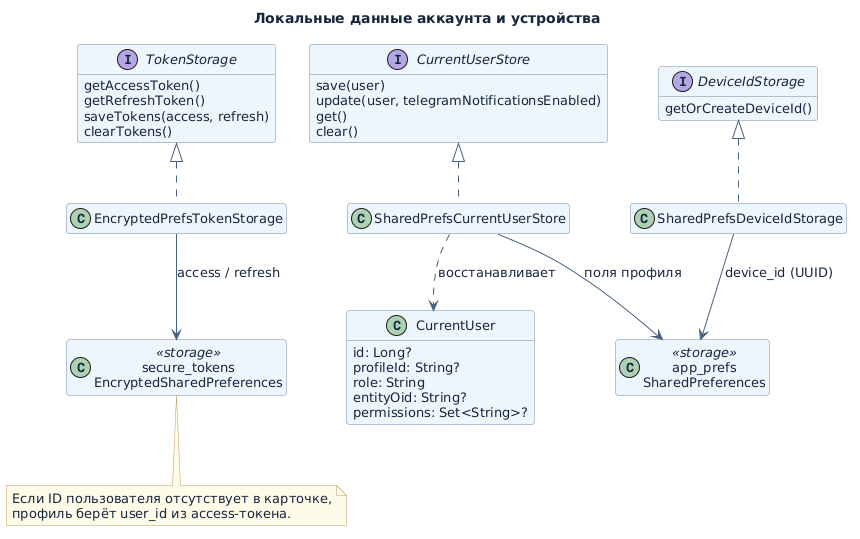

The diagram above was rendered by PlantUML. Its source (embedded in the PNG):
@startuml
skinparam backgroundColor #FFFFFF
skinparam defaultFontName DejaVu Sans
skinparam defaultFontColor #16263C
skinparam defaultFontSize 13
skinparam shadowing false
skinparam ArrowColor #476180
skinparam packageStyle rectangle
skinparam packageBackgroundColor #F5F8FC
skinparam packageBorderColor #A8BACF
skinparam componentStyle rectangle
skinparam componentBackgroundColor #EDF4FC
skinparam componentBorderColor #6D88A6
skinparam rectangleBackgroundColor #EDF4FC
skinparam rectangleBorderColor #6D88A6
skinparam classBackgroundColor #EDF4FC
skinparam classBorderColor #6D88A6
skinparam participantBackgroundColor #EDF4FC
skinparam participantBorderColor #6D88A6
skinparam sequenceLifeLineBorderColor #A8BACF
skinparam stateBackgroundColor #EDF4FC
skinparam stateBorderColor #6D88A6
skinparam activityBackgroundColor #EDF4FC
skinparam activityBorderColor #6D88A6
skinparam noteBackgroundColor #FFFAE9
skinparam noteBorderColor #BB9A65
title Локальные данные аккаунта и устройства

hide empty members
interface TokenStorage {
  getAccessToken()
  getRefreshToken()
  saveTokens(access, refresh)
  clearTokens()
}
interface CurrentUserStore {
  save(user)
  update(user, telegramNotificationsEnabled)
  get()
  clear()
}
interface DeviceIdStorage {
  getOrCreateDeviceId()
}
class EncryptedPrefsTokenStorage
class SharedPrefsCurrentUserStore
class SharedPrefsDeviceIdStorage
class CurrentUser {
  id: Long?
  profileId: String?
  role: String
  entityOid: String?
  permissions: Set<String>?
}
class "secure_tokens\nEncryptedSharedPreferences" as Secure <<storage>>
class "app_prefs\nSharedPreferences" as Prefs <<storage>>
TokenStorage <|.. EncryptedPrefsTokenStorage
CurrentUserStore <|.. SharedPrefsCurrentUserStore
DeviceIdStorage <|.. SharedPrefsDeviceIdStorage
EncryptedPrefsTokenStorage --> Secure : access / refresh
SharedPrefsCurrentUserStore --> Prefs : поля профиля
SharedPrefsDeviceIdStorage --> Prefs : device_id (UUID)
SharedPrefsCurrentUserStore ..> CurrentUser : восстанавливает
note bottom of Secure
  Если ID пользователя отсутствует в карточке,
  профиль берёт user_id из access-токена.
end note
@enduml